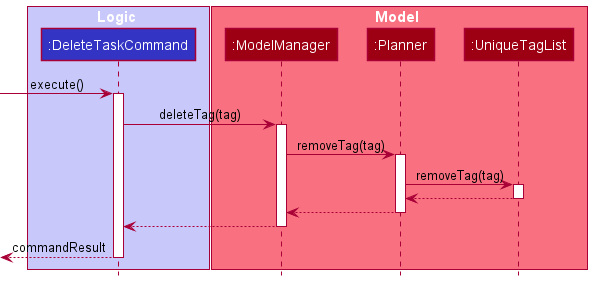

The diagram above was rendered by PlantUML. Its source (embedded in the PNG):
@startuml
!include style.puml

box Logic LOGIC_COLOR_T1
participant ":DeleteTaskCommand" as DeleteTaskCommand LOGIC_COLOR
end box

box Model MODEL_COLOR_T1
participant ":ModelManager" as ModelManager MODEL_COLOR
participant ":Planner" as Planner MODEL_COLOR
participant ":UniqueTagList" as UniqueTagList MODEL_COLOR
end box

[-> DeleteTaskCommand : execute()
activate DeleteTaskCommand

DeleteTaskCommand -> ModelManager : deleteTag(tag)
activate ModelManager

ModelManager -> Planner : removeTag(tag)
activate Planner

Planner -> UniqueTagList : removeTag(tag)
activate UniqueTagList

UniqueTagList --> Planner
deactivate UniqueTagList

Planner --> ModelManager
deactivate Planner

ModelManager --> DeleteTaskCommand
deactivate ModelManager

[<-- DeleteTaskCommand : commandResult
deactivate DeleteTaskCommand
@enduml